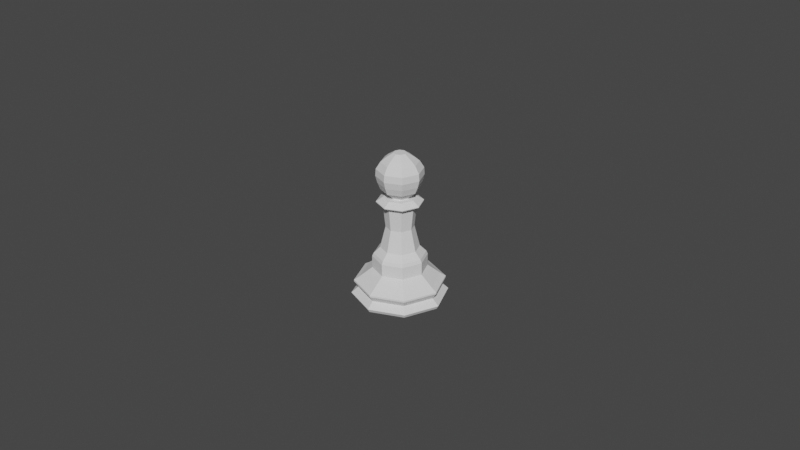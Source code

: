# Source: Pawn.blend  (saved by Blender 3.0.42; exported with 4.5.12 LTS)
import bpy
from mathutils import Matrix  # noqa: F401  (used for matrix-valued properties, if any)

bpy.ops.wm.read_factory_settings(use_empty=True)
scene = bpy.context.scene
scene.name = 'Scene'

# ---- collections
col_collection = bpy.data.collections.new('Collection'); scene.collection.children.link(col_collection)

# ---- world
world_world = bpy.data.worlds.new('World'); scene.world = world_world
world_world.use_nodes = True; world_world.node_tree.nodes.clear()
_N = world_world.node_tree.nodes; _L = world_world.node_tree.links
n0 = _N.new('ShaderNodeOutputWorld'); n0.name = 'World Output'; n0.location = (300, 300)
n1 = _N.new('ShaderNodeBackground'); n1.name = 'Background'; n1.location = (10, 300)
n1.inputs[0].default_value = (0.05088, 0.05088, 0.05088, 1.0)
_L.new(n1.outputs[0], n0.inputs[0])
n0.is_active_output = True
world_world.color = (0.05088, 0.05088, 0.05088)
world_world.use_sun_shadow = False
world_world.sun_shadow_jitter_overblur = 0.0

# ---- meshes
me_cylinder = bpy.data.meshes.new('Cylinder')
me_cylinder.from_pydata([(0.0, 0.01402, 0.001001), (0.009913, 0.009913, 0.001001), (0.01402, -6.128e-10, 0.001001), (0.009913, -0.009913, 0.001001), (-1.226e-09, -0.01402, 0.001001), (-0.009913, -0.009913, 0.001001), (-0.01402, 1.672e-10, 0.001001), (-0.009913, 0.009913, 0.001001), (-2.153e-12, 0.01462, 0.002088), (0.01034, 0.01034, 0.002088), (0.01462, -5.922e-10, 0.002088), (0.01034, -0.01034, 0.002088), (-1.28e-09, -0.01462, 0.002088), (-0.01034, -0.01034, 0.002088), (-0.01462, 2.211e-10, 0.002088), (-0.01034, 0.01034, 0.002088), (0.0, 0.008251, 0.01045), (0.005834, 0.005834, 0.01045), (0.008251, -3.607e-10, 0.01045), (0.005834, -0.005834, 0.01045), (-7.213e-10, -0.008251, 0.01045), (-0.005834, -0.005834, 0.01045), (-0.008251, 9.839e-11, 0.01045), (-0.005834, 0.005834, 0.01045), (8.918e-11, 0.005868, 0.01717), (0.00415, 0.00415, 0.01717), (0.005868, -2.371e-10, 0.01717), (0.00415, -0.00415, 0.01717), (-4.109e-10, -0.005868, 0.01717), (-0.00415, -0.00415, 0.01717), (-0.005868, 9.053e-11, 0.01717), (-0.00415, 0.00415, 0.01717), (0.0, 0.007819, 0.01522), (0.0, 0.008263, 0.01422), (0.005843, 0.005843, 0.01422), (0.005529, 0.005529, 0.01522), (0.008263, -3.612e-10, 0.01422), (0.007819, -3.418e-10, 0.01522), (0.005843, -0.005843, 0.01422), (0.005529, -0.005529, 0.01522), (-7.224e-10, -0.008263, 0.01422), (-6.835e-10, -0.007819, 0.01522), (-0.005843, -0.005843, 0.01422), (-0.005529, -0.005529, 0.01522), (-0.008263, 9.854e-11, 0.01422), (-0.007819, 9.324e-11, 0.01522), (-0.005843, 0.005843, 0.01422), (-0.005529, 0.005529, 0.01522), (0.008853, 0.008853, 0.003988), (0.008612, 0.008612, 0.00743), (0.01252, -5.629e-10, 0.003988), (0.01218, -6.287e-10, 0.00743), (0.008853, -0.008853, 0.003988), (0.008612, -0.008612, 0.00743), (-1.288e-09, -0.01252, 0.003988), (-1.315e-09, -0.01218, 0.00743), (-0.008853, -0.008853, 0.003988), (-0.008612, -0.008612, 0.00743), (-0.01252, 1.337e-10, 0.003988), (-0.01218, 4.896e-11, 0.00743), (-0.008853, 0.008853, 0.003988), (-0.008612, 0.008612, 0.00743), (-2.499e-10, 0.01218, 0.00743), (-1.931e-10, 0.01252, 0.003988), (0.009762, 0.009762, 0.005894), (0.009744, 0.009744, 0.006406), (0.01381, -5.714e-10, 0.005894), (0.01378, -5.751e-10, 0.006406), (0.009762, -0.009762, 0.005894), (0.009744, -0.009744, 0.006406), (-1.309e-09, -0.01381, 0.005894), (-1.31e-09, -0.01378, 0.006406), (-0.009762, -0.009762, 0.005894), (-0.009744, -0.009744, 0.006406), (-0.01381, 2.419e-10, 0.005894), (-0.01378, 2.366e-10, 0.006406), (-0.009762, 0.009762, 0.005894), (-0.009744, 0.009744, 0.006406), (-5.714e-11, 0.01378, 0.006406), (-5.321e-11, 0.01381, 0.005894), (7.602e-10, 0.004952, 0.03056), (0.003502, 0.003502, 0.03056), (0.004952, -2.183e-10, 0.03056), (0.003502, -0.003502, 0.03056), (3.382e-10, -0.004952, 0.03056), (-0.003502, -0.003502, 0.03056), (-0.004952, 5.821e-11, 0.03056), (-0.003502, 0.003502, 0.03056), (9.76e-10, 0.003097, 0.03347), (0.00219, 0.00219, 0.03347), (0.003097, -2.482e-10, 0.03347), (0.00219, -0.00219, 0.03347), (7.036e-10, -0.003097, 0.03347), (-0.00219, -0.00219, 0.03347), (-0.003097, 2.676e-10, 0.03347), (-0.00219, 0.00219, 0.03347), (-0.004946, 0.004946, 0.03212), (-0.004946, 0.004946, 0.03191), (9.155e-10, 0.006994, 0.03191), (9.373e-10, 0.006994, 0.03212), (-0.004945, -0.004946, 0.03212), (-0.004945, -0.004946, 0.03191), (-0.006994, 1.01e-10, 0.03191), (-0.006994, 1.01e-10, 0.03212), (0.004946, -0.004946, 0.03212), (0.004946, -0.004946, 0.03191), (3.194e-10, -0.006994, 0.03191), (3.412e-10, -0.006994, 0.03212), (0.004946, 0.004946, 0.03212), (0.004946, 0.004946, 0.03191), (0.006994, -2.895e-10, 0.03191), (0.006994, -2.895e-10, 0.03212), (1.066e-09, 0.004952, 0.03347), (0.003502, 0.003502, 0.03347), (0.004952, -2.183e-10, 0.03347), (0.003502, -0.003502, 0.03347), (6.437e-10, -0.004952, 0.03347), (-0.003502, -0.003502, 0.03347), (-0.004952, 5.821e-11, 0.03347), (-0.003502, 0.003502, 0.03347), (9.76e-10, 0.003097, 0.03382), (0.00219, 0.00219, 0.03382), (0.003097, -2.482e-10, 0.03382), (0.00219, -0.00219, 0.03382), (7.036e-10, -0.003097, 0.03382), (-0.00219, -0.00219, 0.03382), (-0.003097, 2.676e-10, 0.03382), (-0.00219, 0.00219, 0.03382), (9.841e-10, 0.001888, 0.0472), (0.001335, 0.001335, 0.0472), (0.001888, -2.195e-10, 0.0472), (0.001335, -0.001335, 0.0472), (8.18e-10, -0.001888, 0.0472), (-0.001335, -0.001335, 0.0472), (-0.001888, 9.502e-11, 0.0472), (-0.001335, 0.001335, 0.0472), (-0.005675, 6.116e-10, 0.03595), (-0.006539, 7.269e-10, 0.03808), (-0.007085, 7.998e-10, 0.04021), (-0.006948, 7.815e-10, 0.04234), (-0.005627, 6.053e-10, 0.04447), (-0.003979, 0.003979, 0.04447), (-0.004913, 0.004913, 0.04234), (-0.00501, 0.00501, 0.04021), (-0.004624, 0.004624, 0.03808), (-0.004013, 0.004013, 0.03595), (4.837e-10, -0.005675, 0.03595), (4.099e-10, -0.006539, 0.03808), (3.634e-10, -0.007085, 0.04021), (3.751e-10, -0.006948, 0.04234), (4.877e-10, -0.005627, 0.04447), (-0.003979, -0.003979, 0.04447), (-0.004913, -0.004913, 0.04234), (-0.00501, -0.00501, 0.04021), (-0.004624, -0.004624, 0.03808), (-0.004013, -0.004013, 0.03595), (0.005675, -3.337e-10, 0.03595), (0.006539, -3.623e-10, 0.03808), (0.007085, -3.804e-10, 0.04021), (0.006948, -3.759e-10, 0.04234), (0.005627, -3.321e-10, 0.04447), (0.003979, -0.003979, 0.04447), (0.004913, -0.004913, 0.04234), (0.00501, -0.00501, 0.04021), (0.004624, -0.004624, 0.03808), (0.004013, -0.004013, 0.03595), (9.828e-10, 0.005675, 0.03595), (9.851e-10, 0.006539, 0.03808), (9.866e-10, 0.007085, 0.04021), (9.862e-10, 0.006948, 0.04234), (9.827e-10, 0.005627, 0.04447), (0.003979, 0.003979, 0.04447), (0.004913, 0.004913, 0.04234), (0.00501, 0.00501, 0.04021), (0.004624, 0.004624, 0.03808), (0.004013, 0.004013, 0.03595), (-0.004362, 4.365e-10, 0.04554), (5.956e-10, -0.004362, 0.04554), (0.004362, -2.901e-10, 0.04554), (9.793e-10, 0.004362, 0.04554), (-0.003085, 0.003085, 0.04554), (-0.003085, -0.003085, 0.04554), (0.003085, -0.003085, 0.04554), (0.003085, 0.003085, 0.04554), (-0.002996, 0.002996, 0.02387), (4.225e-10, 0.004237, 0.02387), (-0.002996, -0.002996, 0.02387), (-0.004237, 6.074e-11, 0.02387), (0.002996, -0.002996, 0.02387), (6.145e-11, -0.004237, 0.02387), (0.002996, 0.002996, 0.02387), (0.004237, -1.758e-10, 0.02387)], [], [(36, 18, 17, 34), (38, 19, 18, 36), (40, 20, 19, 38), (42, 21, 20, 40), (44, 22, 21, 42), (46, 23, 22, 44), (23, 46, 33, 16), (16, 17, 49, 62), (0, 1, 2, 3, 4, 5, 6, 7), (46, 44, 45, 47), (76, 74, 75, 77), (23, 16, 62, 61), (50, 10, 9, 48), (33, 46, 47, 32), (22, 23, 61, 59), (8, 0, 7, 15), (30, 31, 47, 45), (21, 22, 59, 57), (15, 7, 6, 14), (29, 30, 45, 43), (20, 21, 57, 55), (14, 6, 5, 13), (28, 29, 43, 41), (19, 20, 55, 53), (13, 5, 4, 12), (27, 28, 41, 39), (18, 19, 53, 51), (12, 4, 3, 11), (26, 27, 39, 37), (17, 18, 51, 49), (11, 3, 2, 10), (25, 26, 37, 35), (31, 24, 32, 47), (48, 9, 8, 63), (52, 11, 10, 50), (54, 12, 11, 52), (56, 13, 12, 54), (58, 14, 13, 56), (60, 15, 14, 58), (63, 8, 15, 60), (79, 76, 77, 78), (185, 184, 87, 80), (44, 42, 43, 45), (42, 40, 41, 43), (40, 38, 39, 41), (38, 36, 37, 39), (36, 34, 35, 37), (34, 33, 32, 35), (34, 17, 16, 33), (24, 25, 35, 32), (9, 1, 0, 8), (79, 63, 60, 76), (62, 78, 77, 61), (76, 60, 58, 74), (61, 77, 75, 59), (74, 58, 56, 72), (59, 75, 73, 57), (72, 56, 54, 70), (57, 73, 71, 55), (70, 54, 52, 68), (55, 71, 69, 53), (68, 52, 50, 66), (53, 69, 67, 51), (66, 50, 48, 64), (51, 67, 65, 49), (74, 72, 73, 75), (72, 70, 71, 73), (70, 68, 69, 71), (68, 66, 67, 69), (66, 64, 65, 67), (64, 79, 78, 65), (49, 65, 78, 62), (64, 48, 63, 79), (10, 2, 1, 9), (87, 86, 102, 97), (187, 186, 85, 86), (189, 188, 83, 84), (191, 190, 81, 82), (184, 187, 86, 87), (186, 189, 84, 85), (188, 191, 82, 83), (190, 185, 80, 81), (89, 88, 120, 121), (85, 84, 106, 101), (83, 82, 110, 105), (82, 81, 109, 110), (80, 87, 97, 98), (86, 85, 101, 102), (84, 83, 105, 106), (100, 107, 116, 117), (108, 99, 112, 113), (111, 108, 113, 114), (104, 111, 114, 115), (81, 80, 98, 109), (107, 104, 115, 116), (103, 100, 117, 118), (99, 96, 119, 112), (108, 109, 98, 99), (104, 105, 110, 111), (100, 101, 106, 107), (96, 97, 102, 103), (111, 110, 109, 108), (107, 106, 105, 104), (103, 102, 101, 100), (99, 98, 97, 96), (96, 103, 118, 119), (88, 89, 113, 112), (89, 90, 114, 113), (90, 91, 115, 114), (91, 92, 116, 115), (92, 93, 117, 116), (93, 94, 118, 117), (94, 95, 119, 118), (95, 88, 112, 119), (180, 176, 134, 135), (88, 95, 127, 120), (94, 93, 125, 126), (92, 91, 123, 124), (90, 89, 121, 122), (95, 94, 126, 127), (93, 92, 124, 125), (91, 90, 122, 123), (128, 135, 134, 133, 132, 131, 130, 129), (181, 177, 132, 133), (182, 178, 130, 131), (183, 179, 128, 129), (179, 180, 135, 128), (176, 181, 133, 134), (177, 182, 131, 132), (178, 183, 129, 130), (122, 121, 175, 156), (156, 175, 174, 157), (157, 174, 173, 158), (158, 173, 172, 159), (159, 172, 171, 160), (124, 123, 165, 146), (146, 165, 164, 147), (147, 164, 163, 148), (148, 163, 162, 149), (149, 162, 161, 150), (126, 125, 155, 136), (136, 155, 154, 137), (137, 154, 153, 138), (138, 153, 152, 139), (139, 152, 151, 140), (120, 127, 145, 166), (166, 145, 144, 167), (167, 144, 143, 168), (168, 143, 142, 169), (169, 142, 141, 170), (121, 120, 166, 175), (175, 166, 167, 174), (174, 167, 168, 173), (173, 168, 169, 172), (172, 169, 170, 171), (123, 122, 156, 165), (165, 156, 157, 164), (164, 157, 158, 163), (163, 158, 159, 162), (162, 159, 160, 161), (125, 124, 146, 155), (155, 146, 147, 154), (154, 147, 148, 153), (153, 148, 149, 152), (152, 149, 150, 151), (127, 126, 136, 145), (145, 136, 137, 144), (144, 137, 138, 143), (143, 138, 139, 142), (142, 139, 140, 141), (160, 171, 183, 178), (150, 161, 182, 177), (140, 151, 181, 176), (170, 141, 180, 179), (171, 170, 179, 183), (161, 160, 178, 182), (151, 150, 177, 181), (141, 140, 176, 180), (25, 24, 185, 190), (27, 26, 191, 188), (29, 28, 189, 186), (31, 30, 187, 184), (26, 25, 190, 191), (28, 27, 188, 189), (30, 29, 186, 187), (24, 31, 184, 185)])
_uv = me_cylinder.uv_layers.new(name='UVMap')
_uv.uv.foreach_set('vector', [0.75, 0.8523, 0.75, 0.8125, 0.875, 0.8125, 0.875, 0.8523, 0.625, 0.8523, 0.625, 0.8125, 0.75, 0.8125, 0.75, 0.8523, 0.5, 0.8523, 0.5, 0.8125, 0.625, 0.8125, 0.625, 0.8523, 0.375, 0.8523, 0.375, 0.8125, 0.5, 0.8125, 0.5, 0.8523, 0.25, 0.8523, 0.25, 0.8125, 0.375, 0.8125, 0.375, 0.8523, 0.125, 0.8523, 0.125, 0.8125, 0.25, 0.8125, 0.25, 0.8523, 0.125, 0.8125, 0.125, 0.8523, 0.0, 0.8523, 0.0, 0.8125, 1.0, 0.8125, 0.875, 0.8125, 0.875, 0.7855, 1.0, 0.7855, 0.75, 0.49, 0.9197, 0.4197, 0.99, 0.25, 0.9197, 0.08029, 0.75, 0.01, 0.5803, 0.08029, 0.51, 0.25, 0.5803, 0.4197, 0.125, 0.8523, 0.25, 0.8523, 0.25, 0.9027, 0.125, 0.9027, 0.125, 0.7796, 0.25, 0.7796, 0.25, 0.7815, 0.125, 0.7815, 0.125, 0.8125, 0.0, 0.8125, 0.0, 0.7855, 0.125, 0.7855, 0.75, 0.7498, 0.75, 0.625, 0.875, 0.625, 0.875, 0.7498, 0.0, 0.8523, 0.125, 0.8523, 0.125, 0.9027, 0.0, 0.9027, 0.25, 0.8125, 0.125, 0.8125, 0.125, 0.7855, 0.25, 0.7855, 0.0, 0.625, 0.0, 0.5, 0.125, 0.5, 0.125, 0.625, 0.2468, 1.0, 0.1282, 1.0, 0.125, 0.9027, 0.25, 0.9027, 0.375, 0.8125, 0.25, 0.8125, 0.25, 0.7855, 0.375, 0.7855, 0.125, 0.625, 0.125, 0.5, 0.25, 0.5, 0.25, 0.625, 0.3718, 1.0, 0.2532, 1.0, 0.25, 0.9027, 0.375, 0.9027, 0.5, 0.8125, 0.375, 0.8125, 0.375, 0.7855, 0.5, 0.7855, 0.25, 0.625, 0.25, 0.5, 0.375, 0.5, 0.375, 0.625, 0.4968, 1.0, 0.3782, 1.0, 0.375, 0.9027, 0.5, 0.9027, 0.625, 0.8125, 0.5, 0.8125, 0.5, 0.7855, 0.625, 0.7855, 0.375, 0.625, 0.375, 0.5, 0.5, 0.5, 0.5, 0.625, 0.6218, 1.0, 0.5032, 1.0, 0.5, 0.9027, 0.625, 0.9027, 0.75, 0.8125, 0.625, 0.8125, 0.625, 0.7855, 0.75, 0.7855, 0.5, 0.625, 0.5, 0.5, 0.625, 0.5, 0.625, 0.625, 0.7468, 1.0, 0.6282, 1.0, 0.625, 0.9027, 0.75, 0.9027, 0.875, 0.8125, 0.75, 0.8125, 0.75, 0.7855, 0.875, 0.7855, 0.625, 0.625, 0.625, 0.5, 0.75, 0.5, 0.75, 0.625, 0.8718, 1.0, 0.7532, 1.0, 0.75, 0.9027, 0.875, 0.9027, 0.1218, 1.0, 0.003222, 1.0, 0.0, 0.9027, 0.125, 0.9027, 0.875, 0.7498, 0.875, 0.625, 1.0, 0.625, 1.0, 0.7498, 0.625, 0.7498, 0.625, 0.625, 0.75, 0.625, 0.75, 0.7498, 0.5, 0.7498, 0.5, 0.625, 0.625, 0.625, 0.625, 0.7498, 0.375, 0.7498, 0.375, 0.625, 0.5, 0.625, 0.5, 0.7498, 0.25, 0.7498, 0.25, 0.625, 0.375, 0.625, 0.375, 0.7498, 0.125, 0.7498, 0.125, 0.625, 0.25, 0.625, 0.25, 0.7498, 0.0, 0.7498, 0.0, 0.625, 0.125, 0.625, 0.125, 0.7498, 0.0, 0.7796, 0.125, 0.7796, 0.125, 0.7815, 0.0, 0.7815, 0.003222, 1.0, 0.1218, 1.0, 0.1218, 1.0, 0.003222, 1.0, 0.25, 0.8523, 0.375, 0.8523, 0.375, 0.9027, 0.25, 0.9027, 0.375, 0.8523, 0.5, 0.8523, 0.5, 0.9027, 0.375, 0.9027, 0.5, 0.8523, 0.625, 0.8523, 0.625, 0.9027, 0.5, 0.9027, 0.625, 0.8523, 0.75, 0.8523, 0.75, 0.9027, 0.625, 0.9027, 0.75, 0.8523, 0.875, 0.8523, 0.875, 0.9027, 0.75, 0.9027, 0.875, 0.8523, 1.0, 0.8523, 1.0, 0.9027, 0.875, 0.9027, 0.875, 0.8523, 0.875, 0.8125, 1.0, 0.8125, 1.0, 0.8523, 0.9968, 1.0, 0.8782, 1.0, 0.875, 0.9027, 1.0, 0.9027, 0.875, 0.625, 0.875, 0.5, 1.0, 0.5, 1.0, 0.625, 0.0, 0.7796, 0.0, 0.7498, 0.125, 0.7498, 0.125, 0.7796, 0.0, 0.7855, 0.0, 0.7815, 0.125, 0.7815, 0.125, 0.7855, 0.125, 0.7796, 0.125, 0.7498, 0.25, 0.7498, 0.25, 0.7796, 0.125, 0.7855, 0.125, 0.7815, 0.25, 0.7815, 0.25, 0.7855, 0.25, 0.7796, 0.25, 0.7498, 0.375, 0.7498, 0.375, 0.7796, 0.25, 0.7855, 0.25, 0.7815, 0.375, 0.7815, 0.375, 0.7855, 0.375, 0.7796, 0.375, 0.7498, 0.5, 0.7498, 0.5, 0.7796, 0.375, 0.7855, 0.375, 0.7815, 0.5, 0.7815, 0.5, 0.7855, 0.5, 0.7796, 0.5, 0.7498, 0.625, 0.7498, 0.625, 0.7796, 0.5, 0.7855, 0.5, 0.7815, 0.625, 0.7815, 0.625, 0.7855, 0.625, 0.7796, 0.625, 0.7498, 0.75, 0.7498, 0.75, 0.7796, 0.625, 0.7855, 0.625, 0.7815, 0.75, 0.7815, 0.75, 0.7855, 0.75, 0.7796, 0.75, 0.7498, 0.875, 0.7498, 0.875, 0.7796, 0.75, 0.7855, 0.75, 0.7815, 0.875, 0.7815, 0.875, 0.7855, 0.25, 0.7796, 0.375, 0.7796, 0.375, 0.7815, 0.25, 0.7815, 0.375, 0.7796, 0.5, 0.7796, 0.5, 0.7815, 0.375, 0.7815, 0.5, 0.7796, 0.625, 0.7796, 0.625, 0.7815, 0.5, 0.7815, 0.625, 0.7796, 0.75, 0.7796, 0.75, 0.7815, 0.625, 0.7815, 0.75, 0.7796, 0.875, 0.7796, 0.875, 0.7815, 0.75, 0.7815, 0.875, 0.7796, 1.0, 0.7796, 1.0, 0.7815, 0.875, 0.7815, 0.875, 0.7855, 0.875, 0.7815, 1.0, 0.7815, 1.0, 0.7855, 0.875, 0.7796, 0.875, 0.7498, 1.0, 0.7498, 1.0, 0.7796, 0.75, 0.625, 0.75, 0.5, 0.875, 0.5, 0.875, 0.625, 0.1282, 1.0, 0.2468, 1.0, 0.2468, 1.0, 0.1282, 1.0, 0.2532, 1.0, 0.3718, 1.0, 0.3718, 1.0, 0.2532, 1.0, 0.5032, 1.0, 0.6218, 1.0, 0.6218, 1.0, 0.5032, 1.0, 0.7532, 1.0, 0.8718, 1.0, 0.8718, 1.0, 0.7532, 1.0, 0.1282, 1.0, 0.2468, 1.0, 0.2468, 1.0, 0.1282, 1.0, 0.3782, 1.0, 0.4968, 1.0, 0.4968, 1.0, 0.3782, 1.0, 0.6282, 1.0, 0.7468, 1.0, 0.7468, 1.0, 0.6282, 1.0, 0.8782, 1.0, 0.9968, 1.0, 0.9968, 1.0, 0.8782, 1.0, 0.3342, 0.3342, 0.25, 0.3691, 0.25, 0.3691, 0.3342, 0.3342, 0.3782, 1.0, 0.4968, 1.0, 0.4968, 1.0, 0.3782, 1.0, 0.6282, 1.0, 0.7468, 1.0, 0.7468, 1.0, 0.6282, 1.0, 0.7532, 1.0, 0.8718, 1.0, 0.8718, 1.0, 0.7532, 1.0, 0.003222, 1.0, 0.1218, 1.0, 0.1218, 1.0, 0.003222, 1.0, 0.2532, 1.0, 0.3718, 1.0, 0.3718, 1.0, 0.2532, 1.0, 0.5032, 1.0, 0.6218, 1.0, 0.6218, 1.0, 0.5032, 1.0, 0.3782, 1.0, 0.4968, 1.0, 0.4968, 1.0, 0.3782, 1.0, 0.8782, 1.0, 0.9968, 1.0, 0.9968, 1.0, 0.8782, 1.0, 0.7532, 1.0, 0.8718, 1.0, 0.8718, 1.0, 0.7532, 1.0, 0.6282, 1.0, 0.7468, 1.0, 0.7468, 1.0, 0.6282, 1.0, 0.8782, 1.0, 0.9968, 1.0, 0.9968, 1.0, 0.8782, 1.0, 0.5032, 1.0, 0.6218, 1.0, 0.6218, 1.0, 0.5032, 1.0, 0.2532, 1.0, 0.3718, 1.0, 0.3718, 1.0, 0.2532, 1.0, 0.003222, 1.0, 0.1218, 1.0, 0.1218, 1.0, 0.003222, 1.0, 0.8782, 1.0, 0.8782, 1.0, 0.9968, 1.0, 0.9968, 1.0, 0.6282, 1.0, 0.6282, 1.0, 0.7468, 1.0, 0.7468, 1.0, 0.3782, 1.0, 0.3782, 1.0, 0.4968, 1.0, 0.4968, 1.0, 0.1282, 1.0, 0.1282, 1.0, 0.2468, 1.0, 0.2468, 1.0, 0.7532, 1.0, 0.7532, 1.0, 0.8718, 1.0, 0.8718, 1.0, 0.5032, 1.0, 0.5032, 1.0, 0.6218, 1.0, 0.6218, 1.0, 0.2532, 1.0, 0.2532, 1.0, 0.3718, 1.0, 0.3718, 1.0, 0.003222, 1.0, 0.003222, 1.0, 0.1218, 1.0, 0.1218, 1.0, 0.1282, 1.0, 0.2468, 1.0, 0.2468, 1.0, 0.1282, 1.0, 0.25, 0.3691, 0.3342, 0.3342, 0.3847, 0.3847, 0.25, 0.4405, 0.3342, 0.3342, 0.3691, 0.25, 0.4405, 0.25, 0.3847, 0.3847, 0.3691, 0.25, 0.3342, 0.1658, 0.3847, 0.1153, 0.4405, 0.25, 0.3342, 0.1658, 0.25, 0.1309, 0.25, 0.05949, 0.3847, 0.1153, 0.25, 0.1309, 0.1658, 0.1658, 0.1153, 0.1153, 0.25, 0.05949, 0.1658, 0.1658, 0.1309, 0.25, 0.05949, 0.25, 0.1153, 0.1153, 0.1309, 0.25, 0.1658, 0.3342, 0.1153, 0.3847, 0.05949, 0.25, 0.1658, 0.3342, 0.25, 0.3691, 0.25, 0.4405, 0.1153, 0.3847, 0.1658, 0.3342, 0.1309, 0.25, 0.1309, 0.25, 0.1658, 0.3342, 0.25, 0.3691, 0.1658, 0.3342, 0.1658, 0.3342, 0.25, 0.3691, 0.1309, 0.25, 0.1658, 0.1658, 0.1658, 0.1658, 0.1309, 0.25, 0.25, 0.1309, 0.3342, 0.1658, 0.3342, 0.1658, 0.25, 0.1309, 0.3691, 0.25, 0.3342, 0.3342, 0.3342, 0.3342, 0.3691, 0.25, 0.1658, 0.3342, 0.1309, 0.25, 0.1309, 0.25, 0.1658, 0.3342, 0.1658, 0.1658, 0.25, 0.1309, 0.25, 0.1309, 0.1658, 0.1658, 0.3342, 0.1658, 0.3691, 0.25, 0.3691, 0.25, 0.3342, 0.1658, 0.25, 0.3691, 0.1658, 0.3342, 0.1309, 0.25, 0.1658, 0.1658, 0.25, 0.1309, 0.3342, 0.1658, 0.3691, 0.25, 0.3342, 0.3342, 0.1658, 0.1658, 0.25, 0.1309, 0.25, 0.1309, 0.1658, 0.1658, 0.3342, 0.1658, 0.3691, 0.25, 0.3691, 0.25, 0.3342, 0.1658, 0.3342, 0.3342, 0.25, 0.3691, 0.25, 0.3691, 0.3342, 0.3342, 0.25, 0.3691, 0.1658, 0.3342, 0.1658, 0.3342, 0.25, 0.3691, 0.1309, 0.25, 0.1658, 0.1658, 0.1658, 0.1658, 0.1309, 0.25, 0.25, 0.1309, 0.3342, 0.1658, 0.3342, 0.1658, 0.25, 0.1309, 0.3691, 0.25, 0.3342, 0.3342, 0.3342, 0.3342, 0.3691, 0.25, 0.3691, 0.25, 0.3342, 0.3342, 0.3342, 0.3342, 0.3691, 0.25, 0.3691, 0.25, 0.3342, 0.3342, 0.3342, 0.3342, 0.3691, 0.25, 0.3691, 0.25, 0.3342, 0.3342, 0.3342, 0.3342, 0.3691, 0.25, 0.3691, 0.25, 0.3342, 0.3342, 0.3342, 0.3342, 0.3691, 0.25, 0.3691, 0.25, 0.3342, 0.3342, 0.3342, 0.3342, 0.3691, 0.25, 0.25, 0.1309, 0.3342, 0.1658, 0.3342, 0.1658, 0.25, 0.1309, 0.25, 0.1309, 0.3342, 0.1658, 0.3342, 0.1658, 0.25, 0.1309, 0.25, 0.1309, 0.3342, 0.1658, 0.3342, 0.1658, 0.25, 0.1309, 0.25, 0.1309, 0.3342, 0.1658, 0.3342, 0.1658, 0.25, 0.1309, 0.25, 0.1309, 0.3342, 0.1658, 0.3342, 0.1658, 0.25, 0.1309, 0.1309, 0.25, 0.1658, 0.1658, 0.1658, 0.1658, 0.1309, 0.25, 0.1309, 0.25, 0.1658, 0.1658, 0.1658, 0.1658, 0.1309, 0.25, 0.1309, 0.25, 0.1658, 0.1658, 0.1658, 0.1658, 0.1309, 0.25, 0.1309, 0.25, 0.1658, 0.1658, 0.1658, 0.1658, 0.1309, 0.25, 0.1309, 0.25, 0.1658, 0.1658, 0.1658, 0.1658, 0.1309, 0.25, 0.25, 0.3691, 0.1658, 0.3342, 0.1658, 0.3342, 0.25, 0.3691, 0.25, 0.3691, 0.1658, 0.3342, 0.1658, 0.3342, 0.25, 0.3691, 0.25, 0.3691, 0.1658, 0.3342, 0.1658, 0.3342, 0.25, 0.3691, 0.25, 0.3691, 0.1658, 0.3342, 0.1658, 0.3342, 0.25, 0.3691, 0.25, 0.3691, 0.1658, 0.3342, 0.1658, 0.3342, 0.25, 0.3691, 0.3342, 0.3342, 0.25, 0.3691, 0.25, 0.3691, 0.3342, 0.3342, 0.3342, 0.3342, 0.25, 0.3691, 0.25, 0.3691, 0.3342, 0.3342, 0.3342, 0.3342, 0.25, 0.3691, 0.25, 0.3691, 0.3342, 0.3342, 0.3342, 0.3342, 0.25, 0.3691, 0.25, 0.3691, 0.3342, 0.3342, 0.3342, 0.3342, 0.25, 0.3691, 0.25, 0.3691, 0.3342, 0.3342, 0.3342, 0.1658, 0.3691, 0.25, 0.3691, 0.25, 0.3342, 0.1658, 0.3342, 0.1658, 0.3691, 0.25, 0.3691, 0.25, 0.3342, 0.1658, 0.3342, 0.1658, 0.3691, 0.25, 0.3691, 0.25, 0.3342, 0.1658, 0.3342, 0.1658, 0.3691, 0.25, 0.3691, 0.25, 0.3342, 0.1658, 0.3342, 0.1658, 0.3691, 0.25, 0.3691, 0.25, 0.3342, 0.1658, 0.1658, 0.1658, 0.25, 0.1309, 0.25, 0.1309, 0.1658, 0.1658, 0.1658, 0.1658, 0.25, 0.1309, 0.25, 0.1309, 0.1658, 0.1658, 0.1658, 0.1658, 0.25, 0.1309, 0.25, 0.1309, 0.1658, 0.1658, 0.1658, 0.1658, 0.25, 0.1309, 0.25, 0.1309, 0.1658, 0.1658, 0.1658, 0.1658, 0.25, 0.1309, 0.25, 0.1309, 0.1658, 0.1658, 0.1658, 0.3342, 0.1309, 0.25, 0.1309, 0.25, 0.1658, 0.3342, 0.1658, 0.3342, 0.1309, 0.25, 0.1309, 0.25, 0.1658, 0.3342, 0.1658, 0.3342, 0.1309, 0.25, 0.1309, 0.25, 0.1658, 0.3342, 0.1658, 0.3342, 0.1309, 0.25, 0.1309, 0.25, 0.1658, 0.3342, 0.1658, 0.3342, 0.1309, 0.25, 0.1309, 0.25, 0.1658, 0.3342, 0.3691, 0.25, 0.3342, 0.3342, 0.3342, 0.3342, 0.3691, 0.25, 0.25, 0.1309, 0.3342, 0.1658, 0.3342, 0.1658, 0.25, 0.1309, 0.1309, 0.25, 0.1658, 0.1658, 0.1658, 0.1658, 0.1309, 0.25, 0.25, 0.3691, 0.1658, 0.3342, 0.1658, 0.3342, 0.25, 0.3691, 0.3342, 0.3342, 0.25, 0.3691, 0.25, 0.3691, 0.3342, 0.3342, 0.3342, 0.1658, 0.3691, 0.25, 0.3691, 0.25, 0.3342, 0.1658, 0.1658, 0.1658, 0.25, 0.1309, 0.25, 0.1309, 0.1658, 0.1658, 0.1658, 0.3342, 0.1309, 0.25, 0.1309, 0.25, 0.1658, 0.3342, 0.8782, 1.0, 0.9968, 1.0, 0.9968, 1.0, 0.8782, 1.0, 0.6282, 1.0, 0.7468, 1.0, 0.7468, 1.0, 0.6282, 1.0, 0.3782, 1.0, 0.4968, 1.0, 0.4968, 1.0, 0.3782, 1.0, 0.1282, 1.0, 0.2468, 1.0, 0.2468, 1.0, 0.1282, 1.0, 0.7532, 1.0, 0.8718, 1.0, 0.8718, 1.0, 0.7532, 1.0, 0.5032, 1.0, 0.6218, 1.0, 0.6218, 1.0, 0.5032, 1.0, 0.2532, 1.0, 0.3718, 1.0, 0.3718, 1.0, 0.2532, 1.0, 0.003222, 1.0, 0.1218, 1.0, 0.1218, 1.0, 0.003222, 1.0])
me_cylinder.use_remesh_fix_poles = True
me_cylinder.use_remesh_preserve_attributes = False
me_cylinder.update()

# ---- objects
ob_pawn = bpy.data.objects.new('Pawn', me_cylinder)

# ---- transforms, parenting, visibility, modifiers, constraints
ob_pawn.location = (-1.819e-10, -1.455e-10, -0.001)
ob_pawn.display_type = 'SOLID'

# ---- collection membership
col_collection.objects.link(ob_pawn)

# ---- scene / render settings (as saved in the file)
scene.frame_start = 1; scene.frame_end = 250; scene.frame_set(0)
scene.render.engine = 'BLENDER_EEVEE_NEXT'
scene.cycles.sampling_pattern = 'TABULATED_SOBOL'
scene.cycles.use_light_tree = False
scene.view_settings.view_transform = 'Filmic'
bpy.context.view_layer.update()

# ---- added for rendering (the .blend has no active camera and no usable light): camera, sun
cam_auto = bpy.data.cameras.new('AutoCamera')
cam_auto.lens = 50.0
cam_auto.sensor_width = 36.0
cam_auto.clip_end = 1000.0
ob_auto_camera = bpy.data.objects.new('AutoCamera', cam_auto)
scene.collection.objects.link(ob_auto_camera)
ob_auto_camera.location = (0.185045, -0.222054, 0.171135)
ob_auto_camera.rotation_euler = (1.09748, -7.21219e-08, 0.694738)
scene.camera = ob_auto_camera
light_auto_sun = bpy.data.lights.new('AutoSun', 'SUN')
light_auto_sun.energy = 3.0
light_auto_sun.angle = 0.0523599
ob_auto_sun = bpy.data.objects.new('AutoSun', light_auto_sun)
scene.collection.objects.link(ob_auto_sun)
ob_auto_sun.rotation_euler = (0.872665, 0.174533, 0.523599)
bpy.context.view_layer.update()

